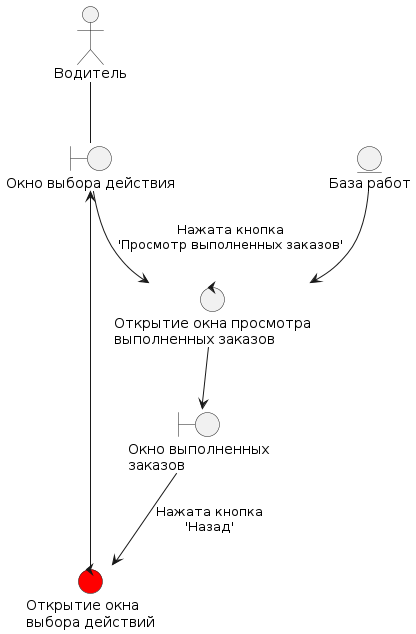

The diagram above was rendered by PlantUML. Its source (embedded in the PNG):
@startuml
actor "Водитель" as driver
boundary "Окно выбора действия" as main_window
boundary "Окно выполненных\nзаказов" as doneOrder_window

control "Открытие окна просмотра\nвыполненных заказов" as open_window
control "Открытие окна\nвыбора действий" as back_toWindow #red

entity "База работ" as work_base

'---------------------------------------

driver -- main_window
main_window --> open_window : Нажата кнопка\n'Просмотр выполненных заказов'
work_base --> open_window
open_window --> doneOrder_window
doneOrder_window --> back_toWindow: Нажата кнопка\n'Назад'
back_toWindow --> main_window
@enduml